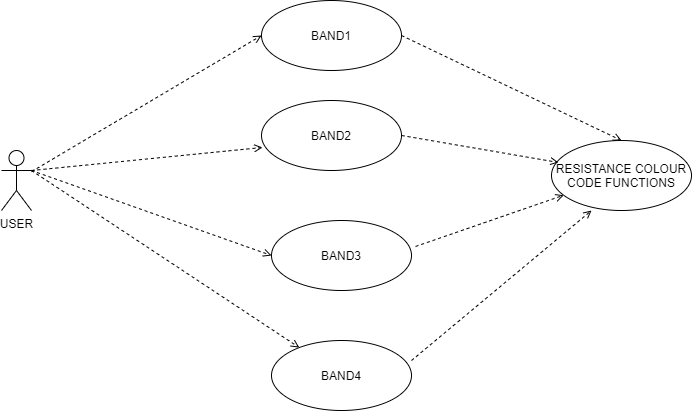

The diagram above was exported from draw.io. Its source (the exported page's mxGraphModel, read from the mxfile embedded in the PNG):
<mxGraphModel dx="868" dy="450" grid="1" gridSize="10" guides="1" tooltips="1" connect="1" arrows="1" fold="1" page="1" pageScale="1" pageWidth="827" pageHeight="1169" math="0" shadow="0">
  <root>
    <mxCell id="0" />
    <mxCell id="1" parent="0" />
    <mxCell id="3sHOLH0x0e0kruDYky0c-67" value="USER" style="shape=umlActor;verticalLabelPosition=bottom;verticalAlign=top;html=1;" vertex="1" parent="1">
      <mxGeometry x="90" y="170" width="30" height="60" as="geometry" />
    </mxCell>
    <mxCell id="3sHOLH0x0e0kruDYky0c-69" value="BAND2" style="ellipse;whiteSpace=wrap;html=1;" vertex="1" parent="1">
      <mxGeometry x="350" y="120" width="140" height="70" as="geometry" />
    </mxCell>
    <mxCell id="3sHOLH0x0e0kruDYky0c-70" value="BAND3" style="ellipse;whiteSpace=wrap;html=1;" vertex="1" parent="1">
      <mxGeometry x="360" y="240" width="140" height="70" as="geometry" />
    </mxCell>
    <mxCell id="3sHOLH0x0e0kruDYky0c-71" value="BAND4" style="ellipse;whiteSpace=wrap;html=1;" vertex="1" parent="1">
      <mxGeometry x="360" y="360" width="140" height="70" as="geometry" />
    </mxCell>
    <mxCell id="3sHOLH0x0e0kruDYky0c-72" value="RESISTANCE COLOUR CODE FUNCTIONS" style="ellipse;whiteSpace=wrap;html=1;" vertex="1" parent="1">
      <mxGeometry x="640" y="160" width="140" height="70" as="geometry" />
    </mxCell>
    <mxCell id="3sHOLH0x0e0kruDYky0c-73" value="" style="html=1;verticalAlign=bottom;labelBackgroundColor=none;endArrow=open;endFill=0;dashed=1;entryX=0;entryY=0.5;entryDx=0;entryDy=0;" edge="1" parent="1" source="3sHOLH0x0e0kruDYky0c-67">
      <mxGeometry width="160" relative="1" as="geometry">
        <mxPoint x="130" y="110" as="sourcePoint" />
        <mxPoint x="350" y="55" as="targetPoint" />
      </mxGeometry>
    </mxCell>
    <mxCell id="3sHOLH0x0e0kruDYky0c-74" value="" style="html=1;verticalAlign=bottom;labelBackgroundColor=none;endArrow=open;endFill=0;dashed=1;entryX=0.007;entryY=0.671;entryDx=0;entryDy=0;entryPerimeter=0;exitX=1;exitY=0.3333333333333333;exitDx=0;exitDy=0;exitPerimeter=0;" edge="1" parent="1" source="3sHOLH0x0e0kruDYky0c-67" target="3sHOLH0x0e0kruDYky0c-69">
      <mxGeometry width="160" relative="1" as="geometry">
        <mxPoint x="200" y="220" as="sourcePoint" />
        <mxPoint x="360" y="220" as="targetPoint" />
      </mxGeometry>
    </mxCell>
    <mxCell id="3sHOLH0x0e0kruDYky0c-75" value="" style="html=1;verticalAlign=bottom;labelBackgroundColor=none;endArrow=open;endFill=0;dashed=1;entryX=0;entryY=0.5;entryDx=0;entryDy=0;" edge="1" parent="1" target="3sHOLH0x0e0kruDYky0c-70">
      <mxGeometry width="160" relative="1" as="geometry">
        <mxPoint x="120" y="190" as="sourcePoint" />
        <mxPoint x="330" y="250" as="targetPoint" />
      </mxGeometry>
    </mxCell>
    <mxCell id="3sHOLH0x0e0kruDYky0c-76" value="" style="html=1;verticalAlign=bottom;labelBackgroundColor=none;endArrow=open;endFill=0;dashed=1;" edge="1" parent="1" target="3sHOLH0x0e0kruDYky0c-71">
      <mxGeometry width="160" relative="1" as="geometry">
        <mxPoint x="120" y="190" as="sourcePoint" />
        <mxPoint x="310" y="320" as="targetPoint" />
      </mxGeometry>
    </mxCell>
    <mxCell id="3sHOLH0x0e0kruDYky0c-77" value="" style="html=1;verticalAlign=bottom;labelBackgroundColor=none;endArrow=open;endFill=0;dashed=1;entryX=0.5;entryY=0;entryDx=0;entryDy=0;exitX=1;exitY=0.5;exitDx=0;exitDy=0;" edge="1" parent="1" target="3sHOLH0x0e0kruDYky0c-72">
      <mxGeometry width="160" relative="1" as="geometry">
        <mxPoint x="490" y="55" as="sourcePoint" />
        <mxPoint x="720" y="100" as="targetPoint" />
      </mxGeometry>
    </mxCell>
    <mxCell id="3sHOLH0x0e0kruDYky0c-78" value="" style="html=1;verticalAlign=bottom;labelBackgroundColor=none;endArrow=open;endFill=0;dashed=1;exitX=1;exitY=0.5;exitDx=0;exitDy=0;entryX=0.05;entryY=0.314;entryDx=0;entryDy=0;entryPerimeter=0;" edge="1" parent="1" source="3sHOLH0x0e0kruDYky0c-69" target="3sHOLH0x0e0kruDYky0c-72">
      <mxGeometry width="160" relative="1" as="geometry">
        <mxPoint x="480" y="180" as="sourcePoint" />
        <mxPoint x="640" y="180" as="targetPoint" />
      </mxGeometry>
    </mxCell>
    <mxCell id="3sHOLH0x0e0kruDYky0c-79" value="" style="html=1;verticalAlign=bottom;labelBackgroundColor=none;endArrow=open;endFill=0;dashed=1;exitX=1.029;exitY=0.371;exitDx=0;exitDy=0;exitPerimeter=0;" edge="1" parent="1" source="3sHOLH0x0e0kruDYky0c-70" target="3sHOLH0x0e0kruDYky0c-72">
      <mxGeometry width="160" relative="1" as="geometry">
        <mxPoint x="490" y="230" as="sourcePoint" />
        <mxPoint x="650" y="230" as="targetPoint" />
      </mxGeometry>
    </mxCell>
    <mxCell id="3sHOLH0x0e0kruDYky0c-80" value="" style="html=1;verticalAlign=bottom;labelBackgroundColor=none;endArrow=open;endFill=0;dashed=1;entryX=0.286;entryY=1;entryDx=0;entryDy=0;entryPerimeter=0;exitX=1;exitY=0.286;exitDx=0;exitDy=0;exitPerimeter=0;" edge="1" parent="1" source="3sHOLH0x0e0kruDYky0c-71" target="3sHOLH0x0e0kruDYky0c-72">
      <mxGeometry width="160" relative="1" as="geometry">
        <mxPoint x="560" y="340" as="sourcePoint" />
        <mxPoint x="720" y="340" as="targetPoint" />
      </mxGeometry>
    </mxCell>
    <mxCell id="3sHOLH0x0e0kruDYky0c-81" value="BAND1" style="ellipse;whiteSpace=wrap;html=1;" vertex="1" parent="1">
      <mxGeometry x="350" y="20" width="140" height="70" as="geometry" />
    </mxCell>
  </root>
</mxGraphModel>